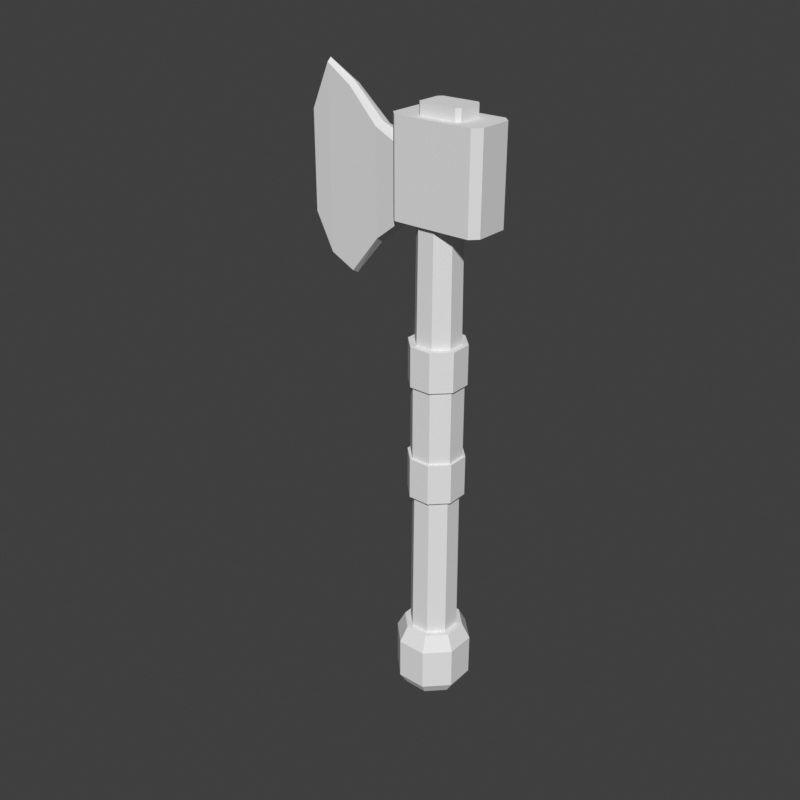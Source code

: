 # Source: axe-berserker-l.blend  (saved by Blender 5.2.45; exported with 4.5.12 LTS)
import bpy
from mathutils import Matrix  # noqa: F401  (used for matrix-valued properties, if any)

bpy.ops.wm.read_factory_settings(use_empty=True)
scene = bpy.context.scene
scene.name = 'Scene'

# ---- world
world_preview = bpy.data.worlds.new('Preview'); scene.world = world_preview
world_preview.use_nodes = True; world_preview.node_tree.nodes.clear()
_N = world_preview.node_tree.nodes; _L = world_preview.node_tree.links
n0 = _N.new('ShaderNodeBackground'); n0.name = 'Background'; n0.location = (-200, 100)
n0.inputs[0].default_value = (0.05, 0.05, 0.05, 1.0)
n1 = _N.new('ShaderNodeOutputWorld'); n1.name = 'World Output'; n1.location = (200, 100)
_L.new(n0.outputs[0], n1.inputs[0])
n1.is_active_output = True
world_preview.color = (0.807, 0.807, 0.807)

# ---- meshes
me_prop = bpy.data.meshes.new('prop')
me_prop.from_pydata([(-0.03484, -0.014, 0.3827), (-0.03484, -0.014, 0.3141), (-0.03484, 0.0, 0.3101), (-0.03484, 0.014, 0.3141), (-0.03484, 0.014, 0.3827), (-0.03484, 0.0, 0.3867), (-0.06968, -0.01, 0.3967), (-0.06968, -0.01, 0.2879), (-0.06968, 0.0, 0.2839), (-0.06968, 0.01, 0.2879), (-0.06968, 0.01, 0.3967), (-0.06968, 0.0, 0.4007), (-0.1045, -0.007, 0.4298), (-0.1045, -0.007, 0.2461), (-0.1045, 0.0, 0.2421), (-0.1045, 0.007, 0.2461), (-0.1045, 0.007, 0.4298), (-0.1045, 0.0, 0.4338), (-0.1341, -0.0045, 0.4472), (-0.1341, -0.0045, 0.2583), (-0.1341, 0.0, 0.2543), (-0.1341, 0.0045, 0.2583), (-0.1341, 0.0045, 0.4472), (-0.1341, 0.0, 0.4512), (-0.1568, -0.002, 0.4001), (-0.1568, -0.002, 0.2967), (-0.1568, 0.0, 0.2927), (-0.1568, 0.002, 0.2967), (-0.1568, 0.002, 0.4001), (-0.1568, 0.0, 0.4041), (0.05923, 0.018, 0.317), (0.05123, 0.026, 0.317), (-0.03381, 0.026, 0.317), (-0.04181, 0.018, 0.317), (-0.04181, -0.018, 0.317), (-0.03381, -0.026, 0.317), (0.05123, -0.026, 0.317), (0.05923, -0.018, 0.317), (0.05923, 0.018, 0.4163), (0.05123, 0.026, 0.4163), (-0.03381, 0.026, 0.4163), (-0.04181, 0.018, 0.4163), (-0.04181, -0.018, 0.4163), (-0.03381, -0.026, 0.4163), (0.05123, -0.026, 0.4163), (0.05923, -0.018, 0.4163), (0.03136, 0.013, 0.4129), (0.02736, 0.017, 0.4129), (-0.01168, 0.017, 0.4129), (-0.01568, 0.013, 0.4129), (-0.01568, -0.013, 0.4129), (-0.01168, -0.017, 0.4129), (0.02736, -0.017, 0.4129), (0.03136, -0.013, 0.4129), (0.03136, 0.013, 0.4285), (0.02736, 0.017, 0.4285), (-0.01168, 0.017, 0.4285), (-0.01568, 0.013, 0.4285), (-0.01568, -0.013, 0.4285), (-0.01168, -0.017, 0.4285), (0.02736, -0.017, 0.4285), (0.03136, -0.013, 0.4285), (0.02448, 0.01014, -0.1481), (0.01014, 0.02448, -0.1481), (-0.01014, 0.02448, -0.1481), (-0.02448, 0.01014, -0.1481), (-0.02448, -0.01014, -0.1481), (-0.01014, -0.02448, -0.1481), (0.01014, -0.02448, -0.1481), (0.02448, -0.01014, -0.1481), (0.0231, 0.009567, 0.1045), (0.009567, 0.0231, 0.1045), (-0.009567, 0.0231, 0.1045), (-0.0231, 0.009567, 0.1045), (-0.0231, -0.009567, 0.1045), (-0.009567, -0.0231, 0.1045), (0.009567, -0.0231, 0.1045), (0.0231, -0.009567, 0.1045), (0.02125, 0.008802, 0.3484), (0.008802, 0.02125, 0.3484), (-0.008802, 0.02125, 0.3484), (-0.02125, 0.008802, 0.3484), (-0.02125, -0.008802, 0.3484), (-0.008802, -0.02125, 0.3484), (0.008802, -0.02125, 0.3484), (0.02125, -0.008802, 0.3484), (0.02864, 0.01186, 0.1516), (0.01186, 0.02864, 0.1516), (-0.01186, 0.02864, 0.1516), (-0.02864, 0.01186, 0.1516), (-0.02864, -0.01186, 0.1516), (-0.01186, -0.02864, 0.1516), (0.01186, -0.02864, 0.1516), (0.02864, -0.01186, 0.1516), (0.02864, 0.01186, 0.1951), (0.01186, 0.02864, 0.1951), (-0.01186, 0.02864, 0.1951), (-0.02864, 0.01186, 0.1951), (-0.02864, -0.01186, 0.1951), (-0.01186, -0.02864, 0.1951), (0.01186, -0.02864, 0.1951), (0.02864, -0.01186, 0.1951), (0.02864, 0.01186, 0.02439), (0.01186, 0.02864, 0.02439), (-0.01186, 0.02864, 0.02439), (-0.02864, 0.01186, 0.02439), (-0.02864, -0.01186, 0.02439), (-0.01186, -0.02864, 0.02439), (0.01186, -0.02864, 0.02439), (0.02864, -0.01186, 0.02439), (0.02864, 0.01186, 0.06968), (0.01186, 0.02864, 0.06968), (-0.01186, 0.02864, 0.06968), (-0.02864, 0.01186, 0.06968), (-0.02864, -0.01186, 0.06968), (-0.01186, -0.02864, 0.06968), (0.01186, -0.02864, 0.06968), (0.02864, -0.01186, 0.06968), (0.02587, 0.01072, 0.06968), (0.01072, 0.02587, 0.06968), (-0.01072, 0.02587, 0.06968), (-0.02587, 0.01072, 0.06968), (-0.02587, -0.01072, 0.06968), (-0.01072, -0.02587, 0.06968), (0.01072, -0.02587, 0.06968), (0.02587, -0.01072, 0.06968), (0.02587, 0.01072, 0.1516), (0.01072, 0.02587, 0.1516), (-0.01072, 0.02587, 0.1516), (-0.02587, 0.01072, 0.1516), (-0.02587, -0.01072, 0.1516), (-0.01072, -0.02587, 0.1516), (0.01072, -0.02587, 0.1516), (0.02587, -0.01072, 0.1516), (0.03049, 0.01263, -0.223), (0.01263, 0.03049, -0.223), (-0.01263, 0.03049, -0.223), (-0.03049, 0.01263, -0.223), (-0.03049, -0.01263, -0.223), (-0.01263, -0.03049, -0.223), (0.01263, -0.03049, -0.223), (0.03049, -0.01263, -0.223), (0.0388, 0.01607, -0.209), (0.01607, 0.0388, -0.209), (-0.01607, 0.0388, -0.209), (-0.0388, 0.01607, -0.209), (-0.0388, -0.01607, -0.209), (-0.01607, -0.0388, -0.209), (0.01607, -0.0388, -0.209), (0.0388, -0.01607, -0.209), (0.0388, 0.01607, -0.162), (0.01607, 0.0388, -0.162), (-0.01607, 0.0388, -0.162), (-0.0388, 0.01607, -0.162), (-0.0388, -0.01607, -0.162), (-0.01607, -0.0388, -0.162), (0.01607, -0.0388, -0.162), (0.0388, -0.01607, -0.162), (0.03049, 0.01263, -0.1446), (0.01263, 0.03049, -0.1446), (-0.01263, 0.03049, -0.1446), (-0.03049, 0.01263, -0.1446), (-0.03049, -0.01263, -0.1446), (-0.01263, -0.03049, -0.1446), (0.01263, -0.03049, -0.1446), (0.03049, -0.01263, -0.1446)], [], [(0, 6, 7, 1), (1, 7, 8, 2), (2, 8, 9, 3), (3, 9, 10, 4), (4, 10, 11, 5), (5, 11, 6, 0), (6, 12, 13, 7), (7, 13, 14, 8), (8, 14, 15, 9), (9, 15, 16, 10), (10, 16, 17, 11), (11, 17, 12, 6), (12, 18, 19, 13), (13, 19, 20, 14), (14, 20, 21, 15), (15, 21, 22, 16), (16, 22, 23, 17), (17, 23, 18, 12), (18, 24, 25, 19), (19, 25, 26, 20), (20, 26, 27, 21), (21, 27, 28, 22), (22, 28, 29, 23), (23, 29, 24, 18), (5, 0, 1, 2, 3, 4), (24, 29, 28, 27, 26, 25), (30, 31, 39, 38), (31, 32, 40, 39), (32, 33, 41, 40), (33, 34, 42, 41), (34, 35, 43, 42), (35, 36, 44, 43), (36, 37, 45, 44), (37, 30, 38, 45), (37, 36, 35, 34), (37, 34, 33, 32), (37, 32, 31, 30), (38, 39, 40, 41), (38, 41, 42, 43), (38, 43, 44, 45), (46, 47, 55, 54), (47, 48, 56, 55), (48, 49, 57, 56), (49, 50, 58, 57), (50, 51, 59, 58), (51, 52, 60, 59), (52, 53, 61, 60), (53, 46, 54, 61), (53, 52, 51, 50), (53, 50, 49, 48), (53, 48, 47, 46), (54, 55, 56, 57), (54, 57, 58, 59), (54, 59, 60, 61), (62, 63, 71, 70), (63, 64, 72, 71), (64, 65, 73, 72), (65, 66, 74, 73), (66, 67, 75, 74), (67, 68, 76, 75), (68, 69, 77, 76), (69, 62, 70, 77), (70, 71, 79, 78), (71, 72, 80, 79), (72, 73, 81, 80), (73, 74, 82, 81), (74, 75, 83, 82), (75, 76, 84, 83), (76, 77, 85, 84), (77, 70, 78, 85), (69, 68, 67, 66), (69, 66, 65, 64), (69, 64, 63, 62), (78, 79, 80, 81), (78, 81, 82, 83), (78, 83, 84, 85), (86, 87, 95, 94), (87, 88, 96, 95), (88, 89, 97, 96), (89, 90, 98, 97), (90, 91, 99, 98), (91, 92, 100, 99), (92, 93, 101, 100), (93, 86, 94, 101), (93, 92, 91, 90), (93, 90, 89, 88), (93, 88, 87, 86), (94, 95, 96, 97), (94, 97, 98, 99), (94, 99, 100, 101), (102, 103, 111, 110), (103, 104, 112, 111), (104, 105, 113, 112), (105, 106, 114, 113), (106, 107, 115, 114), (107, 108, 116, 115), (108, 109, 117, 116), (109, 102, 110, 117), (109, 108, 107, 106), (109, 106, 105, 104), (109, 104, 103, 102), (110, 111, 112, 113), (110, 113, 114, 115), (110, 115, 116, 117), (118, 119, 127, 126), (119, 120, 128, 127), (120, 121, 129, 128), (121, 122, 130, 129), (122, 123, 131, 130), (123, 124, 132, 131), (124, 125, 133, 132), (125, 118, 126, 133), (125, 124, 123, 122), (125, 122, 121, 120), (125, 120, 119, 118), (126, 127, 128, 129), (126, 129, 130, 131), (126, 131, 132, 133), (134, 135, 143, 142), (135, 136, 144, 143), (136, 137, 145, 144), (137, 138, 146, 145), (138, 139, 147, 146), (139, 140, 148, 147), (140, 141, 149, 148), (141, 134, 142, 149), (142, 143, 151, 150), (143, 144, 152, 151), (144, 145, 153, 152), (145, 146, 154, 153), (146, 147, 155, 154), (147, 148, 156, 155), (148, 149, 157, 156), (149, 142, 150, 157), (150, 151, 159, 158), (151, 152, 160, 159), (152, 153, 161, 160), (153, 154, 162, 161), (154, 155, 163, 162), (155, 156, 164, 163), (156, 157, 165, 164), (157, 150, 158, 165), (141, 140, 139, 138), (141, 138, 137, 136), (141, 136, 135, 134), (158, 159, 160, 161), (158, 161, 162, 163), (158, 163, 164, 165)])
me_prop.update()

# ---- objects
ob_prop = bpy.data.objects.new('prop', me_prop)

# ---- transforms, parenting, visibility, modifiers, constraints
ob_prop.location = (0.0, 0.0, 0.0)

# ---- collection membership
scene.collection.objects.link(ob_prop)

# ---- scene / render settings (as saved in the file)
scene.frame_start = 1; scene.frame_end = 250; scene.frame_set(1)
scene.render.engine = 'BLENDER_WORKBENCH'
scene.render.image_settings.color_mode = 'RGB'
scene.render.resolution_x = 384
scene.render.resolution_y = 384
scene.render.fps = 30
scene.render.bake_bias = 0.0
scene.render.bake_samples = 0
scene.render.compositor_device = 'GPU'
scene.eevee.use_volume_custom_range = False
scene.eevee.fast_gi_thickness_near = 0.1
scene.eevee.fast_gi_thickness_far = 0.0
scene.eevee.ray_tracing_options.screen_trace_thickness = 0.1
scene.view_settings.view_transform = 'Standard'
bpy.context.view_layer.update()

# ---- added for rendering (the .blend has no active camera and no usable light): camera, sun
cam_auto = bpy.data.cameras.new('AutoCamera')
cam_auto.lens = 50.0
cam_auto.sensor_width = 36.0
cam_auto.clip_end = 1000.0
ob_auto_camera = bpy.data.objects.new('AutoCamera', cam_auto)
scene.collection.objects.link(ob_auto_camera)
ob_auto_camera.location = (0.610128, -0.790685, 0.641224)
ob_auto_camera.rotation_euler = (1.09748, -7.21219e-08, 0.694738)
scene.camera = ob_auto_camera
light_auto_sun = bpy.data.lights.new('AutoSun', 'SUN')
light_auto_sun.energy = 3.0
light_auto_sun.angle = 0.0523599
ob_auto_sun = bpy.data.objects.new('AutoSun', light_auto_sun)
scene.collection.objects.link(ob_auto_sun)
ob_auto_sun.rotation_euler = (0.872665, 0.174533, 0.523599)
bpy.context.view_layer.update()
